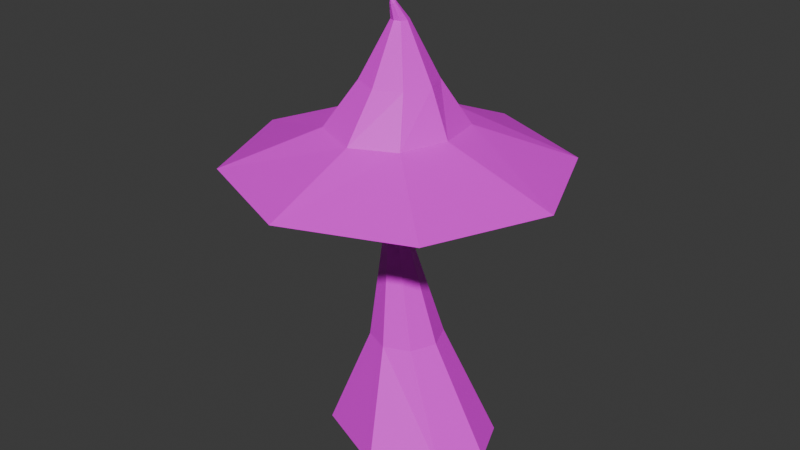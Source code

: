 # Source: shroom_magus.blend  (saved by Blender 4.4.32; exported with 4.5.12 LTS)
import bpy
from mathutils import Matrix  # noqa: F401  (used for matrix-valued properties, if any)

bpy.ops.wm.read_factory_settings(use_empty=True)
scene = bpy.context.scene
scene.name = 'Scene'

# ---- collections
col_collection = bpy.data.collections.new('Collection'); scene.collection.children.link(col_collection)

# ---- images (referenced by path relative to the original .blend; pixels are not part of the script)
import os
ASSET_DIR = os.environ.get("B2B_ASSET_DIR", "")  # directory of the original .blend (textures are referenced by path, not embedded)
HERE = os.path.dirname(os.path.abspath(__file__))  # packed textures are extracted next to this script under _unpacked/

def load_image(name, relpath, width, height, colorspace="sRGB"):
    """Load a texture the original file referenced (path relative to the .blend, or extracted next to this script)."""
    p = next((c for c in (os.path.join(HERE, relpath), os.path.join(ASSET_DIR, relpath)) if relpath and os.path.exists(c)), "")
    if p:
        img = bpy.data.images.load(p, check_existing=True)
        img.name = name
    else:  # same state as the original file: an image datablock whose file is absent (Cycles renders it pink)
        img = bpy.data.images.new(name, width, height)
        img.source = "FILE"
        img.filepath = "//" + (relpath or name)
    img.colorspace_settings.name = colorspace
    return img
img_shroom_magus_3_png = load_image('shroom_magus_3.PNG', 'shroom_magus_3.PNG', 1024, 1024, 'sRGB')

# ---- materials (node trees are filled in below, after node groups)
mat_material = bpy.data.materials.new('Material')

# ---- material node trees
mat_material.use_nodes = True; mat_material.node_tree.nodes.clear()
_N = mat_material.node_tree.nodes; _L = mat_material.node_tree.links
n0 = _N.new('ShaderNodeBsdfPrincipled'); n0.name = 'Principled BSDF'; n0.location = (10, 300)
n1 = _N.new('ShaderNodeOutputMaterial'); n1.name = 'Material Output'; n1.location = (300, 300)
n2 = _N.new('ShaderNodeTexImage'); n2.name = 'Image Texture'; n2.location = (-280, 280)
n2.image = img_shroom_magus_3_png
_L.new(n0.outputs[0], n1.inputs[0])
_L.new(n2.outputs[0], n0.inputs[0])
n1.is_active_output = True

# ---- world
world_world = bpy.data.worlds.new('World'); scene.world = world_world
world_world.use_nodes = True; world_world.node_tree.nodes.clear()
_N = world_world.node_tree.nodes; _L = world_world.node_tree.links
n0 = _N.new('ShaderNodeOutputWorld'); n0.name = 'World Output'; n0.location = (300, 300)
n1 = _N.new('ShaderNodeBackground'); n1.name = 'Background'; n1.location = (10, 300)
n1.inputs[0].default_value = (0.05088, 0.05088, 0.05088, 1.0)
_L.new(n1.outputs[0], n0.inputs[0])
n0.is_active_output = True
world_world.color = (0.05088, 0.05088, 0.05088)
world_world.sun_shadow_jitter_overblur = 0.0

# ---- meshes
me_cylinder_003 = bpy.data.meshes.new('Cylinder.003')
me_cylinder_003.from_pydata([(-0.1731, 1.017, 1.773), (0.5457, 0.7188, 1.775), (0.8434, 0.0, 1.78), (0.5457, -0.7188, 1.787), (-0.1731, -1.017, 1.791), (-0.892, -0.7188, 1.789), (-1.19, 0.0, 1.783), (-0.892, 0.7188, 1.777), (0.1031, 0.2948, 1.996), (-0.181, 0.4553, 2.01), (0.1716, -0.01569, 2.011), (0.0722, -0.2951, 2.008), (-0.1868, -0.4222, 2.009), (-0.4718, -0.3035, 2.018), (-0.611, -0.00582, 2.019), (-0.4962, 0.3173, 2.019), (-0.01934, 0.1577, 2.279), (-0.1767, 0.2236, 2.282), (0.04839, -0.0004677, 2.284), (-0.01854, -0.1592, 2.281), (-0.1777, -0.225, 2.279), (-0.3338, -0.1589, 2.286), (-0.3994, -0.0003505, 2.286), (-0.3338, 0.1582, 2.286), (-0.1369, 0.03624, 2.615), (-0.1731, 0.05126, 2.615), (-0.1219, -6.124e-10, 2.615), (-0.1369, -0.03624, 2.615), (-0.1731, -0.05126, 2.615), (-0.2094, -0.03624, 2.615), (-0.2244, -6.124e-10, 2.615), (-0.2094, 0.03624, 2.615), (-0.1602, -0.04909, 2.725), (-0.1731, -0.04471, 2.728), (-0.1549, -0.05967, 2.717), (-0.1602, -0.07025, 2.71), (-0.1731, -0.07463, 2.707), (-0.186, -0.07025, 2.71), (-0.1914, -0.05967, 2.717), (-0.186, -0.04909, 2.725), (-0.1719, -0.07495, 2.741), (-0.1731, -0.07463, 2.742), (-0.1714, -0.07573, 2.74), (-0.1719, -0.07651, 2.739), (-0.1731, -0.07683, 2.739), (-0.1743, -0.07651, 2.739), (-0.1748, -0.07573, 2.74), (-0.1743, -0.07495, 2.741), (-0.1806, 0.06184, 1.573), (-0.1116, 0.03325, 1.573), (-0.08298, -0.0358, 1.577), (-0.1116, -0.1048, 1.581), (-0.1806, -0.1334, 1.583), (-0.2497, -0.1048, 1.582), (-0.2783, -0.0358, 1.579), (-0.2497, 0.03325, 1.575), (-0.01028, 0.4764, 0.04346), (-0.1183, 0.2214, 0.6935), (0.3586, 0.2741, 0.04346), (0.03862, 0.1564, 0.6935), (0.4722, -3.859e-05, 0.04346), (0.1036, -0.0005553, 0.6935), (0.3586, -0.2742, 0.04346), (0.03862, -0.1575, 0.6935), (-0.01028, -0.4769, 0.04346), (-0.1183, -0.2225, 0.6935), (-0.5013, -0.2742, 0.04346), (-0.2752, -0.1575, 0.6935), (-0.6148, -3.859e-05, 0.04346), (-0.3402, -0.0005553, 0.6935), (-0.5013, 0.2741, 0.04346), (-0.2752, 0.1564, 0.6935), (-0.119, 0.05487, 1.277), (-0.183, 0.08079, 1.281), (-0.09182, -0.008986, 1.274), (-0.1182, -0.07376, 1.272), (-0.1832, -0.1007, 1.272), (-0.2478, -0.07359, 1.274), (-0.2738, -0.009155, 1.278), (-0.2468, 0.05444, 1.281), (-0.1782, 0.2211, 1.955), (-0.1756, 0.7175, 1.862), (0.3416, 0.5033, 1.862), (-0.00173, 0.148, 1.955), (0.5558, -0.01389, 1.862), (0.07138, -0.02849, 1.955), (0.3416, -0.5311, 1.862), (-0.00173, -0.205, 1.955), (-0.1756, -0.7453, 1.862), (-0.1782, -0.2781, 1.955), (-0.6928, -0.5311, 1.862), (-0.3547, -0.205, 1.955), (-0.907, -0.01389, 1.862), (-0.4279, -0.02849, 1.955), (-0.6928, 0.5033, 1.862), (-0.3547, 0.148, 1.955)], [], [(81, 0, 1, 82), (82, 1, 2, 84), (84, 2, 3, 86), (86, 3, 4, 88), (88, 4, 5, 90), (90, 5, 6, 92), (0, 7, 15, 9), (92, 6, 7, 94), (94, 7, 0, 81), (78, 77, 53, 54), (15, 14, 22, 23), (1, 0, 9, 8), (3, 2, 10, 11), (6, 5, 13, 14), (4, 3, 11, 12), (7, 6, 14, 15), (2, 1, 8, 10), (5, 4, 12, 13), (22, 21, 29, 30), (13, 12, 20, 21), (11, 10, 18, 19), (8, 9, 17, 16), (9, 15, 23, 17), (14, 13, 21, 22), (12, 11, 19, 20), (10, 8, 16, 18), (24, 25, 33, 32), (20, 19, 27, 28), (18, 16, 24, 26), (23, 22, 30, 31), (21, 20, 28, 29), (19, 18, 26, 27), (16, 17, 25, 24), (17, 23, 31, 25), (39, 38, 46, 47), (25, 31, 39, 33), (30, 29, 37, 38), (28, 27, 35, 36), (26, 24, 32, 34), (31, 30, 38, 39), (29, 28, 36, 37), (27, 26, 34, 35), (40, 41, 47, 46, 45, 44, 43, 42), (37, 36, 44, 45), (35, 34, 42, 43), (32, 33, 41, 40), (33, 39, 47, 41), (38, 37, 45, 46), (36, 35, 43, 44), (34, 32, 40, 42), (73, 79, 55, 48), (72, 73, 48, 49), (74, 72, 49, 50), (75, 74, 50, 51), (76, 75, 51, 52), (77, 76, 52, 53), (56, 57, 59, 58), (58, 59, 61, 60), (60, 61, 63, 62), (62, 63, 65, 64), (64, 65, 67, 66), (66, 67, 69, 68), (65, 63, 75, 76), (68, 69, 71, 70), (70, 71, 57, 56), (56, 58, 60, 62, 64, 66, 68, 70), (79, 78, 54, 55), (71, 69, 78, 79), (61, 59, 72, 74), (67, 65, 76, 77), (57, 71, 79, 73), (59, 57, 73, 72), (63, 61, 74, 75), (69, 67, 77, 78), (55, 95, 80, 48), (95, 94, 81, 80), (54, 93, 95, 55), (93, 92, 94, 95), (53, 91, 93, 54), (91, 90, 92, 93), (52, 89, 91, 53), (89, 88, 90, 91), (51, 87, 89, 52), (87, 86, 88, 89), (50, 85, 87, 51), (85, 84, 86, 87), (49, 83, 85, 50), (83, 82, 84, 85), (48, 80, 83, 49), (80, 81, 82, 83)])
_uv = me_cylinder_003.uv_layers.new(name='UVMap')
_uv.uv.foreach_set('vector', [0.3194, 0.4206, 0.3489, 0.4935, 0.1445, 0.4935, 0.1724, 0.4206, 0.1724, 0.4206, 0.1445, 0.4935, 1.724e-06, 0.3489, 0.06839, 0.3166, 0.06839, 0.3166, 1.724e-06, 0.3489, 6.769e-09, 0.1445, 0.06839, 0.1695, 0.06839, 0.1695, 6.769e-09, 0.1445, 0.1445, 4.737e-09, 0.1724, 0.06554, 0.1724, 0.06554, 0.1445, 4.737e-09, 0.3489, 9.482e-08, 0.3194, 0.06554, 0.3194, 0.06554, 0.3489, 9.482e-08, 0.4935, 0.1445, 0.4234, 0.1695, 0.6299, 0.497, 0.4935, 0.3562, 0.6016, 0.2908, 0.6614, 0.3545, 0.4234, 0.1695, 0.4935, 0.1445, 0.4935, 0.3489, 0.4234, 0.3166, 0.4234, 0.3166, 0.4935, 0.3489, 0.3489, 0.4935, 0.3194, 0.4206, 0.08531, 0.665, 0.07269, 0.6627, 0.06432, 0.5839, 0.07778, 0.5885, 0.8574, 0.6694, 0.7746, 0.704, 0.7639, 0.6202, 0.8053, 0.6024, 0.8228, 0.4922, 0.6299, 0.497, 0.6614, 0.3545, 0.7429, 0.3424, 0.9592, 0.1408, 0.9592, 0.3447, 0.787, 0.2728, 0.7913, 0.1952, 0.4935, 0.1523, 0.6299, 0.004764, 0.6666, 0.1414, 0.6062, 0.201, 0.8228, 7.955e-09, 0.9592, 0.1408, 0.7913, 0.1952, 0.744, 0.1396, 0.4935, 0.3562, 0.4935, 0.1523, 0.6062, 0.201, 0.6016, 0.2908, 0.9592, 0.3447, 0.8228, 0.4922, 0.7429, 0.3424, 0.787, 0.2728, 0.6299, 0.004764, 0.8228, 7.955e-09, 0.744, 0.1396, 0.6666, 0.1414, 0.7639, 0.6202, 0.7323, 0.6249, 0.7359, 0.5273, 0.7431, 0.5263, 0.6666, 0.1414, 0.744, 0.1396, 0.7039, 0.1833, 0.6613, 0.1845, 0.7913, 0.1952, 0.787, 0.2728, 0.7338, 0.2594, 0.7339, 0.2144, 0.7429, 0.3424, 0.6614, 0.3545, 0.661, 0.2929, 0.7036, 0.2918, 0.9133, 0.6297, 0.8574, 0.6694, 0.8053, 0.6024, 0.8323, 0.5827, 0.7746, 0.704, 0.7164, 0.7112, 0.7323, 0.6249, 0.7639, 0.6202, 0.744, 0.1396, 0.7913, 0.1952, 0.7339, 0.2144, 0.7039, 0.1833, 0.787, 0.2728, 0.7429, 0.3424, 0.7036, 0.2918, 0.7338, 0.2594, 0.6593, 0.2443, 0.6496, 0.2446, 0.649, 0.2189, 0.6527, 0.2191, 0.7039, 0.1833, 0.7339, 0.2144, 0.6663, 0.2266, 0.6594, 0.2195, 0.7338, 0.2594, 0.7036, 0.2918, 0.6593, 0.2443, 0.6662, 0.2369, 0.8053, 0.6024, 0.7639, 0.6202, 0.7431, 0.5263, 0.7525, 0.5222, 0.6613, 0.1845, 0.7039, 0.1833, 0.6594, 0.2195, 0.6497, 0.2198, 0.7339, 0.2144, 0.7338, 0.2594, 0.6662, 0.2369, 0.6663, 0.2266, 0.7036, 0.2918, 0.661, 0.2929, 0.6496, 0.2446, 0.6593, 0.2443, 0.8323, 0.5827, 0.8053, 0.6024, 0.7525, 0.5222, 0.7587, 0.5175, 0.7233, 0.5004, 0.7212, 0.5034, 0.7164, 0.4976, 0.7165, 0.4972, 0.7587, 0.5175, 0.7525, 0.5222, 0.7233, 0.5004, 0.7249, 0.4981, 0.7431, 0.5263, 0.7359, 0.5273, 0.72, 0.5053, 0.7212, 0.5034, 0.4711, 0.503, 0.475, 0.5125, 0.466, 0.5064, 0.4649, 0.503, 0.6662, 0.2369, 0.6593, 0.2443, 0.6527, 0.2191, 0.6555, 0.2172, 0.7525, 0.5222, 0.7431, 0.5263, 0.7212, 0.5034, 0.7233, 0.5004, 0.475, 0.4935, 0.4711, 0.503, 0.4649, 0.503, 0.466, 0.4996, 0.6663, 0.2266, 0.6662, 0.2369, 0.6555, 0.2172, 0.656, 0.2142, 0.651, 0.2114, 0.6507, 0.2113, 0.6505, 0.2111, 0.6505, 0.2109, 0.6508, 0.2108, 0.6511, 0.2108, 0.6513, 0.211, 0.6513, 0.2112, 0.466, 0.4996, 0.4649, 0.503, 0.4643, 0.503, 0.4644, 0.5027, 0.656, 0.2142, 0.6555, 0.2172, 0.6513, 0.2112, 0.6513, 0.211, 0.6527, 0.2191, 0.649, 0.2189, 0.6507, 0.2113, 0.651, 0.2114, 0.7249, 0.4981, 0.7233, 0.5004, 0.7165, 0.4972, 0.7166, 0.497, 0.7212, 0.5034, 0.72, 0.5053, 0.7164, 0.4978, 0.7164, 0.4976, 0.6537, 0.212, 0.656, 0.2142, 0.6513, 0.211, 0.6511, 0.2108, 0.6555, 0.2172, 0.6527, 0.2191, 0.651, 0.2114, 0.6513, 0.2112, 0.1166, 0.661, 0.1034, 0.6642, 0.09741, 0.5895, 0.1117, 0.5864, 0.5169, 0.5408, 0.5037, 0.5293, 0.4935, 0.5066, 0.5076, 0.5185, 0.535, 0.5395, 0.5169, 0.5408, 0.5076, 0.5185, 0.5266, 0.5164, 0.5474, 0.526, 0.535, 0.5395, 0.5266, 0.5164, 0.5395, 0.5015, 0.2391, 0.2216, 0.2261, 0.2347, 0.2213, 0.2276, 0.2352, 0.2137, 0.2575, 0.2217, 0.2391, 0.2216, 0.2352, 0.2137, 0.2548, 0.2137, 0.4935, 0.7041, 0.508, 0.6028, 0.5402, 0.63, 0.5807, 0.7622, 0.5807, 0.7622, 0.5402, 0.63, 0.5839, 0.6259, 0.6571, 0.7549, 0.6571, 0.7549, 0.5839, 0.6259, 0.6136, 0.5927, 0.7089, 0.697, 0.7089, 0.697, 0.6136, 0.5927, 0.6118, 0.55, 0.7164, 0.5907, 0.7164, 0.5907, 0.6118, 0.55, 0.5796, 0.5228, 0.6158, 0.5054, -2.916e-09, 0.9855, 0.05093, 0.8094, 0.08149, 0.8177, 0.05339, 1.0, 0.6118, 0.55, 0.6136, 0.5927, 0.5474, 0.526, 0.5466, 0.5083, 0.05339, 1.0, 0.08149, 0.8177, 0.1261, 0.8177, 0.1313, 1.0, 0.1313, 1.0, 0.1261, 0.8177, 0.1586, 0.8094, 0.2328, 0.974, 0.2328, 0.6585, 0.2448, 0.5486, 0.2999, 0.4935, 0.3778, 0.4935, 0.4641, 0.5626, 0.4643, 0.7022, 0.4092, 0.7573, 0.3312, 0.7573, 0.1034, 0.6642, 0.08531, 0.665, 0.07778, 0.5885, 0.09741, 0.5895, 0.1261, 0.8177, 0.08149, 0.8177, 0.08531, 0.665, 0.1034, 0.6642, 0.5839, 0.6259, 0.5402, 0.63, 0.5169, 0.5408, 0.535, 0.5395, 0.5796, 0.5228, 0.6118, 0.55, 0.5466, 0.5083, 0.5332, 0.497, 0.1586, 0.8094, 0.1261, 0.8177, 0.1034, 0.6642, 0.1166, 0.661, 0.5402, 0.63, 0.508, 0.6028, 0.5037, 0.5293, 0.5169, 0.5408, 0.6136, 0.5927, 0.5839, 0.6259, 0.535, 0.5395, 0.5474, 0.526, 0.08149, 0.8177, 0.05093, 0.8094, 0.07269, 0.6627, 0.08531, 0.665, 0.09741, 0.5895, 0.1127, 0.5028, 0.1493, 0.4935, 0.1117, 0.5864, 0.3057, 0.2643, 0.4234, 0.3166, 0.3194, 0.4206, 0.2702, 0.2998, 0.07778, 0.5885, 0.06254, 0.5028, 0.1127, 0.5028, 0.09741, 0.5895, 0.3057, 0.2141, 0.4234, 0.1695, 0.4234, 0.3166, 0.3057, 0.2643, 0.06432, 0.5839, 0.02816, 0.4935, 0.06254, 0.5028, 0.07778, 0.5885, 0.2702, 0.1786, 0.3194, 0.06554, 0.4234, 0.1695, 0.3057, 0.2141, 0.2352, 0.2137, 0.22, 0.1786, 0.2702, 0.1786, 0.2548, 0.2137, 0.22, 0.1786, 0.1724, 0.06554, 0.3194, 0.06554, 0.2702, 0.1786, 0.2213, 0.2276, 0.1845, 0.2141, 0.22, 0.1786, 0.2352, 0.2137, 0.1845, 0.2141, 0.06839, 0.1695, 0.1724, 0.06554, 0.22, 0.1786, 0.2213, 0.2472, 0.1845, 0.2643, 0.1845, 0.2141, 0.2213, 0.2276, 0.1845, 0.2643, 0.06839, 0.3166, 0.06839, 0.1695, 0.1845, 0.2141, 0.2352, 0.2611, 0.22, 0.2998, 0.1845, 0.2643, 0.2213, 0.2472, 0.22, 0.2998, 0.1724, 0.4206, 0.06839, 0.3166, 0.1845, 0.2643, 0.2548, 0.2611, 0.2702, 0.2998, 0.22, 0.2998, 0.2352, 0.2611, 0.2702, 0.2998, 0.3194, 0.4206, 0.1724, 0.4206, 0.22, 0.2998])
me_cylinder_003.materials.append(mat_material)
me_cylinder_003.use_paint_bone_selection = False
me_cylinder_003.use_paint_mask = True
me_cylinder_003.update()

# ---- objects
ob_shroom_magus = bpy.data.objects.new('Shroom_Magus', me_cylinder_003)

# ---- transforms, parenting, visibility, modifiers, constraints
ob_shroom_magus.location = (0.0, 0.0, 0.0)

# ---- collection membership
col_collection.objects.link(ob_shroom_magus)

# ---- scene / render settings (as saved in the file)
scene.frame_start = 1; scene.frame_end = 250; scene.frame_set(1)
scene.render.engine = 'BLENDER_EEVEE_NEXT'
bpy.context.view_layer.update()

# ---- added for rendering (the .blend has no active camera and no usable light): camera, sun
cam_auto = bpy.data.cameras.new('AutoCamera')
cam_auto.lens = 50.0
cam_auto.sensor_width = 36.0
cam_auto.clip_end = 1000.0
ob_auto_camera = bpy.data.objects.new('AutoCamera', cam_auto)
scene.collection.objects.link(ob_auto_camera)
ob_auto_camera.location = (3.47503, -4.3778, 4.31106)
ob_auto_camera.rotation_euler = (1.09748, -7.21219e-08, 0.694738)
scene.camera = ob_auto_camera
light_auto_sun = bpy.data.lights.new('AutoSun', 'SUN')
light_auto_sun.energy = 3.0
light_auto_sun.angle = 0.0523599
ob_auto_sun = bpy.data.objects.new('AutoSun', light_auto_sun)
scene.collection.objects.link(ob_auto_sun)
ob_auto_sun.rotation_euler = (0.872665, 0.174533, 0.523599)
bpy.context.view_layer.update()
